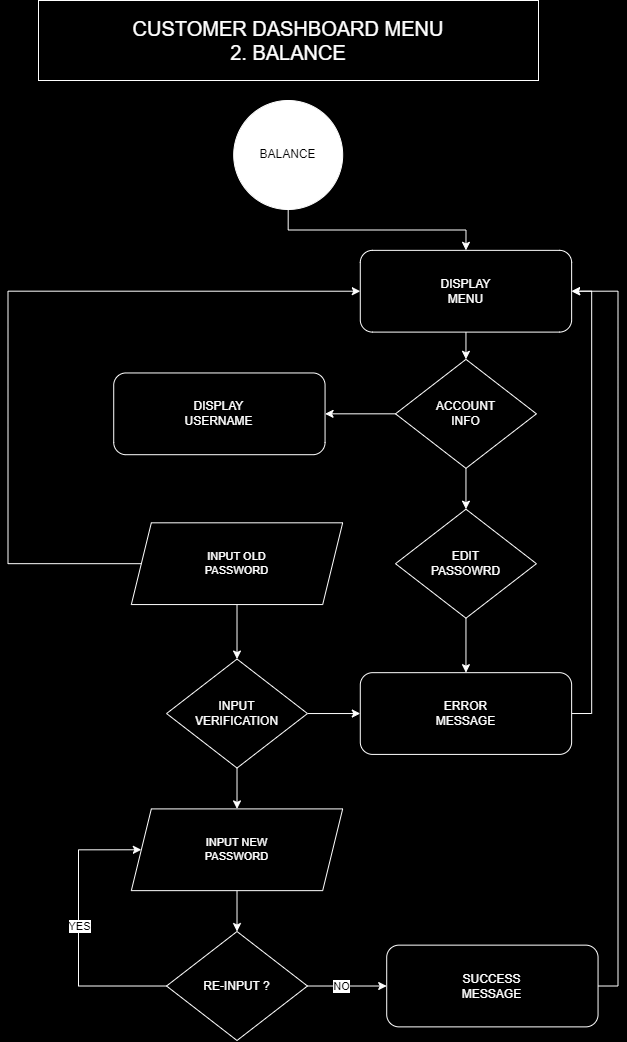

The diagram above was exported from draw.io. Its source (the exported page's mxGraphModel, read from the mxfile embedded in the PNG):
<mxGraphModel dx="1210" dy="985" grid="1" gridSize="10" guides="1" tooltips="1" connect="1" arrows="1" fold="1" page="1" pageScale="1" pageWidth="827" pageHeight="1169" background="#000000" math="0" shadow="0">
  <root>
    <mxCell id="f3zSF-6jLygz1dGab9kt-0" />
    <mxCell id="f3zSF-6jLygz1dGab9kt-1" parent="f3zSF-6jLygz1dGab9kt-0" />
    <mxCell id="f3zSF-6jLygz1dGab9kt-6" style="edgeStyle=orthogonalEdgeStyle;rounded=0;orthogonalLoop=1;jettySize=auto;html=1;exitX=1;exitY=0.5;exitDx=0;exitDy=0;entryX=0.5;entryY=0;entryDx=0;entryDy=0;strokeColor=#FFFFFF;align=center;verticalAlign=middle;fontFamily=Helvetica;fontSize=11;fontColor=default;labelBackgroundColor=default;endArrow=classic;" edge="1" parent="f3zSF-6jLygz1dGab9kt-1">
      <mxGeometry relative="1" as="geometry">
        <mxPoint x="1360" y="650" as="targetPoint" />
        <Array as="points">
          <mxPoint x="1720" y="680" />
          <mxPoint x="1720" y="180" />
          <mxPoint x="1360" y="180" />
        </Array>
      </mxGeometry>
    </mxCell>
    <mxCell id="Qq_5b50xB6U25gJ0OD1v-1" value="" style="group" vertex="1" connectable="0" parent="f3zSF-6jLygz1dGab9kt-1">
      <mxGeometry x="1059.9977611940299" y="170" width="519.5522388059701" height="940" as="geometry" />
    </mxCell>
    <mxCell id="f3zSF-6jLygz1dGab9kt-2" value="" style="edgeStyle=orthogonalEdgeStyle;rounded=0;orthogonalLoop=1;jettySize=auto;html=1;" edge="1" parent="Qq_5b50xB6U25gJ0OD1v-1">
      <mxGeometry relative="1" as="geometry">
        <mxPoint x="105.67164179104475" y="476.8115942028986" as="sourcePoint" />
        <mxPoint x="281.7910447761194" y="899.1304347826091" as="targetPoint" />
      </mxGeometry>
    </mxCell>
    <mxCell id="f3zSF-6jLygz1dGab9kt-3" value="BALANCE" style="ellipse;whiteSpace=wrap;html=1;aspect=fixed;strokeColor=#FFFFFF;" vertex="1" parent="Qq_5b50xB6U25gJ0OD1v-1">
      <mxGeometry x="155.19492537313428" width="108.98550724637683" height="108.98550724637683" as="geometry" />
    </mxCell>
    <mxCell id="f3zSF-6jLygz1dGab9kt-4" style="edgeStyle=orthogonalEdgeStyle;rounded=0;orthogonalLoop=1;jettySize=auto;html=1;exitX=0.5;exitY=1;exitDx=0;exitDy=0;entryX=0.5;entryY=0;entryDx=0;entryDy=0;strokeColor=#FFFFFF;align=center;verticalAlign=middle;fontFamily=Helvetica;fontSize=11;fontColor=default;labelBackgroundColor=default;endArrow=classic;" edge="1" parent="Qq_5b50xB6U25gJ0OD1v-1" source="f3zSF-6jLygz1dGab9kt-5" target="f3zSF-6jLygz1dGab9kt-14">
      <mxGeometry relative="1" as="geometry" />
    </mxCell>
    <mxCell id="f3zSF-6jLygz1dGab9kt-5" value="&lt;font color=&quot;#ffffff&quot;&gt;EDIT&lt;/font&gt;&lt;div&gt;&lt;font color=&quot;#ffffff&quot;&gt;PASSOWRD&lt;/font&gt;&lt;/div&gt;" style="rhombus;whiteSpace=wrap;html=1;fillColor=#000000;strokeColor=#FFFFFF;" vertex="1" parent="Qq_5b50xB6U25gJ0OD1v-1">
      <mxGeometry x="317.01492537313425" y="408.6956521739131" width="140.8955223880597" height="108.98550724637683" as="geometry" />
    </mxCell>
    <mxCell id="f3zSF-6jLygz1dGab9kt-7" value="" style="edgeStyle=orthogonalEdgeStyle;rounded=0;orthogonalLoop=1;jettySize=auto;html=1;exitX=0.5;exitY=1;exitDx=0;exitDy=0;entryX=0.5;entryY=0;entryDx=0;entryDy=0;strokeColor=#FFFFFF;align=center;verticalAlign=middle;fontFamily=Helvetica;fontSize=11;fontColor=default;labelBackgroundColor=default;endArrow=classic;" edge="1" parent="Qq_5b50xB6U25gJ0OD1v-1" source="f3zSF-6jLygz1dGab9kt-3" target="f3zSF-6jLygz1dGab9kt-9">
      <mxGeometry relative="1" as="geometry">
        <mxPoint x="387.46268656716416" y="108.98550724637681" as="sourcePoint" />
        <mxPoint x="387.46268656716416" y="381.4492753623188" as="targetPoint" />
      </mxGeometry>
    </mxCell>
    <mxCell id="f3zSF-6jLygz1dGab9kt-8" style="edgeStyle=orthogonalEdgeStyle;rounded=0;orthogonalLoop=1;jettySize=auto;html=1;exitX=0.5;exitY=1;exitDx=0;exitDy=0;entryX=0.5;entryY=0;entryDx=0;entryDy=0;strokeColor=#FFFFFF;align=center;verticalAlign=middle;fontFamily=Helvetica;fontSize=11;fontColor=default;labelBackgroundColor=default;endArrow=classic;" edge="1" parent="Qq_5b50xB6U25gJ0OD1v-1" source="f3zSF-6jLygz1dGab9kt-9" target="f3zSF-6jLygz1dGab9kt-12">
      <mxGeometry relative="1" as="geometry" />
    </mxCell>
    <mxCell id="f3zSF-6jLygz1dGab9kt-9" value="&lt;font color=&quot;#ffffff&quot;&gt;DISPLAY&lt;/font&gt;&lt;div&gt;&lt;font color=&quot;#ffffff&quot;&gt;MENU&lt;/font&gt;&lt;/div&gt;" style="rounded=1;whiteSpace=wrap;html=1;strokeColor=#FFFFFF;fillColor=#000000;" vertex="1" parent="Qq_5b50xB6U25gJ0OD1v-1">
      <mxGeometry x="281.7910447761194" y="149.85507246376812" width="211.34328358208953" height="81.73913043478261" as="geometry" />
    </mxCell>
    <mxCell id="f3zSF-6jLygz1dGab9kt-10" style="edgeStyle=orthogonalEdgeStyle;rounded=0;orthogonalLoop=1;jettySize=auto;html=1;exitX=0.5;exitY=1;exitDx=0;exitDy=0;entryX=0.5;entryY=0;entryDx=0;entryDy=0;strokeColor=#FFFFFF;align=center;verticalAlign=middle;fontFamily=Helvetica;fontSize=11;fontColor=default;labelBackgroundColor=default;endArrow=classic;" edge="1" parent="Qq_5b50xB6U25gJ0OD1v-1" source="f3zSF-6jLygz1dGab9kt-12" target="f3zSF-6jLygz1dGab9kt-5">
      <mxGeometry relative="1" as="geometry" />
    </mxCell>
    <mxCell id="f3zSF-6jLygz1dGab9kt-11" style="edgeStyle=orthogonalEdgeStyle;rounded=0;orthogonalLoop=1;jettySize=auto;html=1;exitX=0;exitY=0.5;exitDx=0;exitDy=0;entryX=1;entryY=0.5;entryDx=0;entryDy=0;strokeColor=#FFFFFF;align=center;verticalAlign=middle;fontFamily=Helvetica;fontSize=11;fontColor=default;labelBackgroundColor=default;endArrow=classic;" edge="1" parent="Qq_5b50xB6U25gJ0OD1v-1" source="f3zSF-6jLygz1dGab9kt-12" target="f3zSF-6jLygz1dGab9kt-15">
      <mxGeometry relative="1" as="geometry" />
    </mxCell>
    <mxCell id="f3zSF-6jLygz1dGab9kt-12" value="&lt;font color=&quot;#ffffff&quot;&gt;ACCOUNT&lt;/font&gt;&lt;div&gt;&lt;font color=&quot;#ffffff&quot;&gt;INFO&lt;/font&gt;&lt;/div&gt;" style="rhombus;whiteSpace=wrap;html=1;fillColor=#000000;strokeColor=#FFFFFF;" vertex="1" parent="Qq_5b50xB6U25gJ0OD1v-1">
      <mxGeometry x="317.01492537313425" y="258.84057971014494" width="140.8955223880597" height="108.98550724637683" as="geometry" />
    </mxCell>
    <mxCell id="f3zSF-6jLygz1dGab9kt-13" style="edgeStyle=orthogonalEdgeStyle;rounded=0;orthogonalLoop=1;jettySize=auto;html=1;exitX=1;exitY=0.5;exitDx=0;exitDy=0;entryX=1;entryY=0.5;entryDx=0;entryDy=0;strokeColor=#FFFFFF;align=center;verticalAlign=middle;fontFamily=Helvetica;fontSize=11;fontColor=default;labelBackgroundColor=default;endArrow=classic;" edge="1" parent="Qq_5b50xB6U25gJ0OD1v-1" source="f3zSF-6jLygz1dGab9kt-14" target="f3zSF-6jLygz1dGab9kt-9">
      <mxGeometry relative="1" as="geometry" />
    </mxCell>
    <mxCell id="f3zSF-6jLygz1dGab9kt-14" value="&lt;font color=&quot;#ffffff&quot;&gt;ERROR&lt;/font&gt;&lt;div&gt;&lt;font color=&quot;#ffffff&quot;&gt;MESSAGE&lt;/font&gt;&lt;/div&gt;" style="rounded=1;whiteSpace=wrap;html=1;strokeColor=#FFFFFF;fillColor=#000000;" vertex="1" parent="Qq_5b50xB6U25gJ0OD1v-1">
      <mxGeometry x="281.7910447761194" y="572.1739130434783" width="211.34328358208953" height="81.73913043478261" as="geometry" />
    </mxCell>
    <mxCell id="f3zSF-6jLygz1dGab9kt-15" value="&lt;font color=&quot;#ffffff&quot;&gt;DISPLAY&lt;/font&gt;&lt;div&gt;&lt;font color=&quot;#ffffff&quot;&gt;USERNAME&lt;/font&gt;&lt;/div&gt;" style="rounded=1;whiteSpace=wrap;html=1;strokeColor=#FFFFFF;fillColor=#000000;" vertex="1" parent="Qq_5b50xB6U25gJ0OD1v-1">
      <mxGeometry x="35.22388059701484" y="272.46376811594206" width="211.34328358208953" height="81.73913043478261" as="geometry" />
    </mxCell>
    <mxCell id="f3zSF-6jLygz1dGab9kt-16" style="edgeStyle=orthogonalEdgeStyle;rounded=0;orthogonalLoop=1;jettySize=auto;html=1;exitX=0.5;exitY=1;exitDx=0;exitDy=0;entryX=0.5;entryY=0;entryDx=0;entryDy=0;strokeColor=#FFFFFF;align=center;verticalAlign=middle;fontFamily=Helvetica;fontSize=11;fontColor=default;labelBackgroundColor=default;endArrow=classic;" edge="1" parent="Qq_5b50xB6U25gJ0OD1v-1" source="f3zSF-6jLygz1dGab9kt-18" target="f3zSF-6jLygz1dGab9kt-23">
      <mxGeometry relative="1" as="geometry" />
    </mxCell>
    <mxCell id="f3zSF-6jLygz1dGab9kt-18" value="INPUT OLD&lt;div&gt;PASSWORD&lt;/div&gt;" style="shape=parallelogram;perimeter=parallelogramPerimeter;whiteSpace=wrap;html=1;fixedSize=1;strokeColor=#FFFFFF;align=center;verticalAlign=middle;fontFamily=Helvetica;fontSize=11;fontColor=#FFFFFF;labelBackgroundColor=none;fillColor=#000000;gradientColor=default;" vertex="1" parent="Qq_5b50xB6U25gJ0OD1v-1">
      <mxGeometry x="52.835820895522374" y="422.31884057971024" width="211.34328358208953" height="81.73913043478261" as="geometry" />
    </mxCell>
    <mxCell id="f3zSF-6jLygz1dGab9kt-21" style="edgeStyle=orthogonalEdgeStyle;rounded=0;orthogonalLoop=1;jettySize=auto;html=1;exitX=1;exitY=0.5;exitDx=0;exitDy=0;entryX=0;entryY=0.5;entryDx=0;entryDy=0;strokeColor=#FFFFFF;align=center;verticalAlign=middle;fontFamily=Helvetica;fontSize=11;fontColor=default;labelBackgroundColor=default;endArrow=classic;" edge="1" parent="Qq_5b50xB6U25gJ0OD1v-1" source="f3zSF-6jLygz1dGab9kt-23" target="f3zSF-6jLygz1dGab9kt-14">
      <mxGeometry relative="1" as="geometry" />
    </mxCell>
    <mxCell id="f3zSF-6jLygz1dGab9kt-22" style="edgeStyle=orthogonalEdgeStyle;rounded=0;orthogonalLoop=1;jettySize=auto;html=1;exitX=0.5;exitY=1;exitDx=0;exitDy=0;entryX=0.5;entryY=0;entryDx=0;entryDy=0;strokeColor=#FFFFFF;align=center;verticalAlign=middle;fontFamily=Helvetica;fontSize=11;fontColor=default;labelBackgroundColor=default;endArrow=classic;" edge="1" parent="Qq_5b50xB6U25gJ0OD1v-1" source="f3zSF-6jLygz1dGab9kt-23" target="f3zSF-6jLygz1dGab9kt-25">
      <mxGeometry relative="1" as="geometry" />
    </mxCell>
    <mxCell id="f3zSF-6jLygz1dGab9kt-23" value="&lt;font color=&quot;#ffffff&quot;&gt;INPUT&lt;/font&gt;&lt;div&gt;&lt;font color=&quot;#ffffff&quot;&gt;VERIFICATION&lt;/font&gt;&lt;/div&gt;" style="rhombus;whiteSpace=wrap;html=1;fillColor=#000000;strokeColor=#FFFFFF;" vertex="1" parent="Qq_5b50xB6U25gJ0OD1v-1">
      <mxGeometry x="88.05970149253722" y="558.5507246376812" width="140.8955223880597" height="108.98550724637683" as="geometry" />
    </mxCell>
    <mxCell id="f3zSF-6jLygz1dGab9kt-24" style="edgeStyle=orthogonalEdgeStyle;rounded=0;orthogonalLoop=1;jettySize=auto;html=1;exitX=0.5;exitY=1;exitDx=0;exitDy=0;entryX=0.5;entryY=0;entryDx=0;entryDy=0;strokeColor=#FFFFFF;align=center;verticalAlign=middle;fontFamily=Helvetica;fontSize=11;fontColor=default;labelBackgroundColor=default;endArrow=classic;" edge="1" parent="Qq_5b50xB6U25gJ0OD1v-1" source="f3zSF-6jLygz1dGab9kt-25" target="f3zSF-6jLygz1dGab9kt-28">
      <mxGeometry relative="1" as="geometry" />
    </mxCell>
    <mxCell id="f3zSF-6jLygz1dGab9kt-25" value="INPUT NEW&lt;div&gt;PASSWORD&lt;/div&gt;" style="shape=parallelogram;perimeter=parallelogramPerimeter;whiteSpace=wrap;html=1;fixedSize=1;strokeColor=#FFFFFF;align=center;verticalAlign=middle;fontFamily=Helvetica;fontSize=11;fontColor=#FFFFFF;labelBackgroundColor=none;fillColor=#000000;gradientColor=default;" vertex="1" parent="Qq_5b50xB6U25gJ0OD1v-1">
      <mxGeometry x="52.835820895522374" y="708.4057971014493" width="211.34328358208953" height="81.73913043478261" as="geometry" />
    </mxCell>
    <mxCell id="f3zSF-6jLygz1dGab9kt-26" style="edgeStyle=orthogonalEdgeStyle;rounded=0;orthogonalLoop=1;jettySize=auto;html=1;exitX=0;exitY=0.5;exitDx=0;exitDy=0;entryX=0;entryY=0.5;entryDx=0;entryDy=0;strokeColor=#FFFFFF;align=center;verticalAlign=middle;fontFamily=Helvetica;fontSize=11;fontColor=default;labelBackgroundColor=default;endArrow=classic;" edge="1" parent="Qq_5b50xB6U25gJ0OD1v-1" source="f3zSF-6jLygz1dGab9kt-28" target="f3zSF-6jLygz1dGab9kt-25">
      <mxGeometry relative="1" as="geometry">
        <Array as="points">
          <mxPoint y="885.5072463768116" />
          <mxPoint y="749.2753623188406" />
        </Array>
      </mxGeometry>
    </mxCell>
    <mxCell id="L3Iqdlmr3Hzw-IJ8ifmc-6" value="YES" style="edgeLabel;html=1;align=center;verticalAlign=middle;resizable=0;points=[];strokeColor=#FFFFFF;fontFamily=Helvetica;fontSize=11;fontColor=default;labelBackgroundColor=default;fillColor=#000000;" vertex="1" connectable="0" parent="f3zSF-6jLygz1dGab9kt-26">
      <mxGeometry x="0.0305" relative="1" as="geometry">
        <mxPoint as="offset" />
      </mxGeometry>
    </mxCell>
    <mxCell id="f3zSF-6jLygz1dGab9kt-27" style="edgeStyle=orthogonalEdgeStyle;rounded=0;orthogonalLoop=1;jettySize=auto;html=1;exitX=1;exitY=0.5;exitDx=0;exitDy=0;entryX=0;entryY=0.5;entryDx=0;entryDy=0;strokeColor=#FFFFFF;align=center;verticalAlign=middle;fontFamily=Helvetica;fontSize=11;fontColor=default;labelBackgroundColor=default;endArrow=classic;" edge="1" parent="Qq_5b50xB6U25gJ0OD1v-1" source="f3zSF-6jLygz1dGab9kt-28" target="f3zSF-6jLygz1dGab9kt-30">
      <mxGeometry relative="1" as="geometry" />
    </mxCell>
    <mxCell id="L3Iqdlmr3Hzw-IJ8ifmc-5" value="NO" style="edgeLabel;html=1;align=center;verticalAlign=middle;resizable=0;points=[];strokeColor=#FFFFFF;fontFamily=Helvetica;fontSize=11;fontColor=default;labelBackgroundColor=default;fillColor=#000000;" vertex="1" connectable="0" parent="f3zSF-6jLygz1dGab9kt-27">
      <mxGeometry x="-0.1388" relative="1" as="geometry">
        <mxPoint as="offset" />
      </mxGeometry>
    </mxCell>
    <mxCell id="f3zSF-6jLygz1dGab9kt-28" value="&lt;div&gt;&lt;font color=&quot;#ffffff&quot;&gt;RE-INPUT ?&lt;/font&gt;&lt;/div&gt;" style="rhombus;whiteSpace=wrap;html=1;fillColor=#000000;strokeColor=#FFFFFF;" vertex="1" parent="Qq_5b50xB6U25gJ0OD1v-1">
      <mxGeometry x="88.05970149253722" y="831.0144927536232" width="140.8955223880597" height="108.98550724637683" as="geometry" />
    </mxCell>
    <mxCell id="f3zSF-6jLygz1dGab9kt-29" style="edgeStyle=orthogonalEdgeStyle;rounded=0;orthogonalLoop=1;jettySize=auto;html=1;exitX=1;exitY=0.5;exitDx=0;exitDy=0;entryX=1;entryY=0.5;entryDx=0;entryDy=0;strokeColor=#FFFFFF;align=center;verticalAlign=middle;fontFamily=Helvetica;fontSize=11;fontColor=default;labelBackgroundColor=default;endArrow=classic;" edge="1" parent="Qq_5b50xB6U25gJ0OD1v-1" source="f3zSF-6jLygz1dGab9kt-30" target="f3zSF-6jLygz1dGab9kt-9">
      <mxGeometry relative="1" as="geometry" />
    </mxCell>
    <mxCell id="f3zSF-6jLygz1dGab9kt-30" value="&lt;font color=&quot;#ffffff&quot;&gt;SUCCESS&lt;/font&gt;&lt;div&gt;&lt;font color=&quot;#ffffff&quot;&gt;MESSAGE&lt;/font&gt;&lt;/div&gt;" style="rounded=1;whiteSpace=wrap;html=1;strokeColor=#FFFFFF;fillColor=#000000;" vertex="1" parent="Qq_5b50xB6U25gJ0OD1v-1">
      <mxGeometry x="308.2089552238806" y="844.6376811594204" width="211.34328358208953" height="81.73913043478261" as="geometry" />
    </mxCell>
    <mxCell id="L3Iqdlmr3Hzw-IJ8ifmc-0" style="edgeStyle=orthogonalEdgeStyle;rounded=0;orthogonalLoop=1;jettySize=auto;html=1;exitX=0;exitY=0.5;exitDx=0;exitDy=0;entryX=0;entryY=0.5;entryDx=0;entryDy=0;strokeColor=#FFFFFF;align=center;verticalAlign=middle;fontFamily=Helvetica;fontSize=11;fontColor=default;labelBackgroundColor=default;endArrow=classic;" edge="1" parent="Qq_5b50xB6U25gJ0OD1v-1" source="f3zSF-6jLygz1dGab9kt-18" target="f3zSF-6jLygz1dGab9kt-9">
      <mxGeometry relative="1" as="geometry">
        <Array as="points">
          <mxPoint x="-70.44776119402991" y="463.1884057971015" />
          <mxPoint x="-70.44776119402991" y="190.72463768115938" />
        </Array>
      </mxGeometry>
    </mxCell>
    <mxCell id="GRg6GczPHbYMt6gA8Lt4-0" value="&lt;font color=&quot;#ffffff&quot;&gt;&lt;span style=&quot;font-size: 20px;&quot;&gt;CUSTOMER DASHBOARD MENU&lt;/span&gt;&lt;/font&gt;&lt;div&gt;&lt;font color=&quot;#ffffff&quot;&gt;&lt;span style=&quot;font-size: 20px;&quot;&gt;2. BALANCE&lt;/span&gt;&lt;/font&gt;&lt;/div&gt;" style="text;html=1;align=center;verticalAlign=middle;whiteSpace=wrap;rounded=0;strokeColor=#FFFFFF;" vertex="1" parent="f3zSF-6jLygz1dGab9kt-1">
      <mxGeometry x="1020" y="70" width="500" height="80" as="geometry" />
    </mxCell>
  </root>
</mxGraphModel>